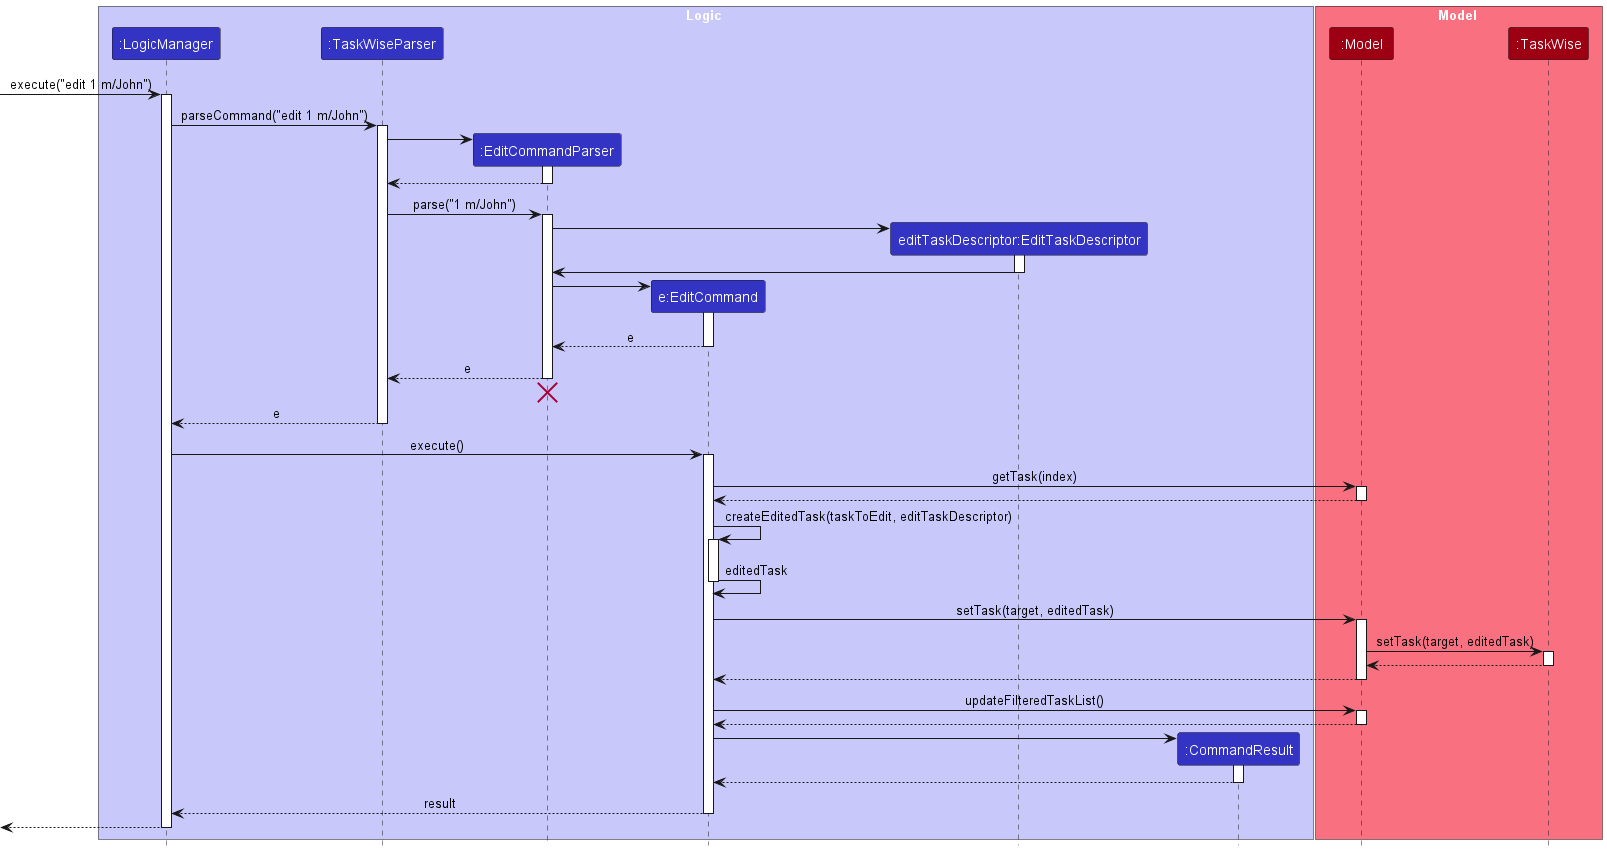

The diagram above was rendered by PlantUML. Its source (embedded in the PNG):
@startuml
!include style.puml
skinparam ArrowFontStyle plain

box Logic LOGIC_COLOR_T1
participant ":LogicManager" as LogicManager LOGIC_COLOR
participant ":TaskWiseParser" as TaskWiseParser LOGIC_COLOR
participant ":EditCommandParser" as EditCommandParser LOGIC_COLOR
participant "e:EditCommand" as EditCommand LOGIC_COLOR
participant "editTaskDescriptor:EditTaskDescriptor" as EditTaskDescriptor LOGIC_COLOR
participant ":CommandResult" as CommandResult LOGIC_COLOR
end box

box Model MODEL_COLOR_T1
participant ":Model" as Model MODEL_COLOR
participant ":TaskWise" as TaskWise MODEL_COLOR
end box

[-> LogicManager : execute("edit 1 m/John")
activate LogicManager

LogicManager -> TaskWiseParser : parseCommand("edit 1 m/John")
activate TaskWiseParser

create EditCommandParser
TaskWiseParser -> EditCommandParser
activate EditCommandParser

EditCommandParser --> TaskWiseParser
deactivate EditCommandParser

TaskWiseParser -> EditCommandParser : parse("1 m/John")
activate EditCommandParser

create EditTaskDescriptor
EditCommandParser -> EditTaskDescriptor
activate EditTaskDescriptor

EditTaskDescriptor -> EditCommandParser
deactivate EditTaskDescriptor

create EditCommand
EditCommandParser -> EditCommand
activate EditCommand

EditCommand --> EditCommandParser : e
deactivate EditCommand

EditCommandParser --> TaskWiseParser : e
deactivate EditCommandParser
'Hidden arrow to position the destroy marker below the end of the activation bar.
EditCommandParser -[hidden]-> TaskWiseParser
destroy EditCommandParser

TaskWiseParser --> LogicManager : e
deactivate TaskWiseParser

LogicManager -> EditCommand : execute()
activate EditCommand

EditCommand -> Model : getTask(index)
activate Model

Model --> EditCommand
deactivate Model

EditCommand -> EditCommand :createEditedTask(taskToEdit, editTaskDescriptor)
activate EditCommand

EditCommand -> EditCommand  : editedTask
deactivate EditCommand

EditCommand -> Model : setTask(target, editedTask)
activate Model

Model -> TaskWise : setTask(target, editedTask)
activate TaskWise

TaskWise --> Model
deactivate TaskWise

Model --> EditCommand
deactivate Model

EditCommand -> Model : updateFilteredTaskList()
activate Model

Model --> EditCommand
deactivate Model

create CommandResult
EditCommand -> CommandResult
activate CommandResult

CommandResult --> EditCommand
deactivate CommandResult

EditCommand --> LogicManager : result
deactivate EditCommand

[<--LogicManager
deactivate LogicManager
@enduml